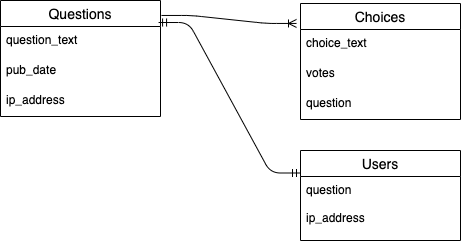

The diagram above was exported from draw.io. Its source (the exported page's mxGraphModel, read from the mxfile embedded in the PNG):
<mxGraphModel dx="1042" dy="689" grid="1" gridSize="10" guides="1" tooltips="1" connect="1" arrows="1" fold="1" page="1" pageScale="1" pageWidth="850" pageHeight="1100" math="0" shadow="0" extFonts="Permanent Marker^https://fonts.googleapis.com/css?family=Permanent+Marker">
  <root>
    <mxCell id="0" />
    <mxCell id="1" parent="0" />
    <mxCell id="xowocO-ZVrJHWsS2gT96-4" value="Questions" style="swimlane;fontStyle=0;childLayout=stackLayout;horizontal=1;startSize=26;horizontalStack=0;resizeParent=1;resizeParentMax=0;resizeLast=0;collapsible=1;marginBottom=0;align=center;fontSize=14;" vertex="1" parent="1">
      <mxGeometry x="110" y="140" width="160" height="116" as="geometry" />
    </mxCell>
    <mxCell id="xowocO-ZVrJHWsS2gT96-5" value="question_text" style="text;strokeColor=none;fillColor=none;spacingLeft=4;spacingRight=4;overflow=hidden;rotatable=0;points=[[0,0.5],[1,0.5]];portConstraint=eastwest;fontSize=12;" vertex="1" parent="xowocO-ZVrJHWsS2gT96-4">
      <mxGeometry y="26" width="160" height="30" as="geometry" />
    </mxCell>
    <mxCell id="xowocO-ZVrJHWsS2gT96-6" value="pub_date" style="text;strokeColor=none;fillColor=none;spacingLeft=4;spacingRight=4;overflow=hidden;rotatable=0;points=[[0,0.5],[1,0.5]];portConstraint=eastwest;fontSize=12;" vertex="1" parent="xowocO-ZVrJHWsS2gT96-4">
      <mxGeometry y="56" width="160" height="30" as="geometry" />
    </mxCell>
    <mxCell id="xowocO-ZVrJHWsS2gT96-7" value="ip_address" style="text;strokeColor=none;fillColor=none;spacingLeft=4;spacingRight=4;overflow=hidden;rotatable=0;points=[[0,0.5],[1,0.5]];portConstraint=eastwest;fontSize=12;" vertex="1" parent="xowocO-ZVrJHWsS2gT96-4">
      <mxGeometry y="86" width="160" height="30" as="geometry" />
    </mxCell>
    <mxCell id="xowocO-ZVrJHWsS2gT96-8" value="Choices" style="swimlane;fontStyle=0;childLayout=stackLayout;horizontal=1;startSize=26;horizontalStack=0;resizeParent=1;resizeParentMax=0;resizeLast=0;collapsible=1;marginBottom=0;align=center;fontSize=14;" vertex="1" parent="1">
      <mxGeometry x="410" y="143" width="160" height="116" as="geometry" />
    </mxCell>
    <mxCell id="xowocO-ZVrJHWsS2gT96-9" value="choice_text" style="text;strokeColor=none;fillColor=none;spacingLeft=4;spacingRight=4;overflow=hidden;rotatable=0;points=[[0,0.5],[1,0.5]];portConstraint=eastwest;fontSize=12;" vertex="1" parent="xowocO-ZVrJHWsS2gT96-8">
      <mxGeometry y="26" width="160" height="30" as="geometry" />
    </mxCell>
    <mxCell id="xowocO-ZVrJHWsS2gT96-10" value="votes" style="text;strokeColor=none;fillColor=none;spacingLeft=4;spacingRight=4;overflow=hidden;rotatable=0;points=[[0,0.5],[1,0.5]];portConstraint=eastwest;fontSize=12;" vertex="1" parent="xowocO-ZVrJHWsS2gT96-8">
      <mxGeometry y="56" width="160" height="30" as="geometry" />
    </mxCell>
    <mxCell id="xowocO-ZVrJHWsS2gT96-11" value="question" style="text;strokeColor=none;fillColor=none;spacingLeft=4;spacingRight=4;overflow=hidden;rotatable=0;points=[[0,0.5],[1,0.5]];portConstraint=eastwest;fontSize=12;" vertex="1" parent="xowocO-ZVrJHWsS2gT96-8">
      <mxGeometry y="86" width="160" height="30" as="geometry" />
    </mxCell>
    <mxCell id="xowocO-ZVrJHWsS2gT96-12" value="" style="edgeStyle=entityRelationEdgeStyle;fontSize=12;html=1;endArrow=ERoneToMany;exitX=1.006;exitY=0.129;exitDx=0;exitDy=0;exitPerimeter=0;entryX=-0.025;entryY=0.172;entryDx=0;entryDy=0;entryPerimeter=0;" edge="1" parent="1" source="xowocO-ZVrJHWsS2gT96-4" target="xowocO-ZVrJHWsS2gT96-8">
      <mxGeometry width="100" height="100" relative="1" as="geometry">
        <mxPoint x="240" y="470" as="sourcePoint" />
        <mxPoint x="340" y="370" as="targetPoint" />
      </mxGeometry>
    </mxCell>
    <mxCell id="xowocO-ZVrJHWsS2gT96-13" value="Users" style="swimlane;fontStyle=0;childLayout=stackLayout;horizontal=1;startSize=26;horizontalStack=0;resizeParent=1;resizeParentMax=0;resizeLast=0;collapsible=1;marginBottom=0;align=center;fontSize=14;" vertex="1" parent="1">
      <mxGeometry x="410" y="290" width="160" height="90" as="geometry" />
    </mxCell>
    <mxCell id="xowocO-ZVrJHWsS2gT96-14" value="question&#10;&#10;ip_address&#10;&#10;" style="text;strokeColor=none;fillColor=none;spacingLeft=4;spacingRight=4;overflow=hidden;rotatable=0;points=[[0,0.5],[1,0.5]];portConstraint=eastwest;fontSize=12;" vertex="1" parent="xowocO-ZVrJHWsS2gT96-13">
      <mxGeometry y="26" width="160" height="64" as="geometry" />
    </mxCell>
    <mxCell id="xowocO-ZVrJHWsS2gT96-17" value="" style="edgeStyle=entityRelationEdgeStyle;fontSize=12;html=1;endArrow=ERmandOne;startArrow=ERmandOne;exitX=0.988;exitY=-0.133;exitDx=0;exitDy=0;exitPerimeter=0;entryX=0;entryY=0.25;entryDx=0;entryDy=0;" edge="1" parent="1" source="xowocO-ZVrJHWsS2gT96-5" target="xowocO-ZVrJHWsS2gT96-13">
      <mxGeometry width="100" height="100" relative="1" as="geometry">
        <mxPoint x="290" y="320" as="sourcePoint" />
        <mxPoint x="390" y="220" as="targetPoint" />
      </mxGeometry>
    </mxCell>
  </root>
</mxGraphModel>